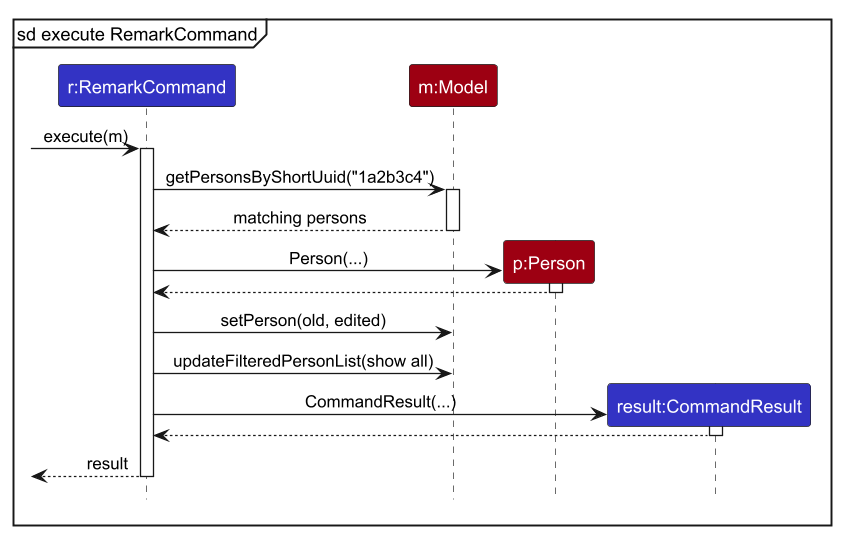

The diagram above was rendered by PlantUML. Its source (embedded in the PNG):
@startuml
!include style.puml

skinparam ArrowFontStyle plain

mainframe sd execute RemarkCommand

participant "r:RemarkCommand" as RemarkCommand LOGIC_COLOR
participant "m:Model" as Model MODEL_COLOR
participant "p:Person" as Person MODEL_COLOR
participant "result:CommandResult" as CommandResult LOGIC_COLOR

[-> RemarkCommand : execute(m)
activate RemarkCommand

RemarkCommand -> Model : getPersonsByShortUuid("1a2b3c4")
activate Model
Model --> RemarkCommand : matching persons
deactivate Model

create Person
RemarkCommand -> Person : Person(...)
activate Person
Person --> RemarkCommand
deactivate Person

RemarkCommand -> Model : setPerson(old, edited)
RemarkCommand -> Model : updateFilteredPersonList(show all)

create CommandResult
RemarkCommand -> CommandResult : CommandResult(...)
activate CommandResult
CommandResult --> RemarkCommand
deactivate CommandResult

[<--RemarkCommand : result
deactivate RemarkCommand
@enduml